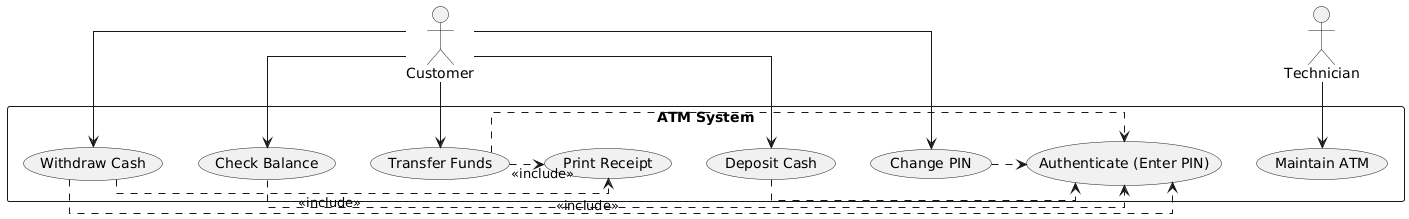

The diagram above was rendered by PlantUML. Its source (embedded in the PNG):
@startuml
top to bottom direction
skinparam linetype ortho

actor "Customer" as C
actor "Technician" as T

rectangle "ATM System" as SYS {
  usecase "Authenticate (Enter PIN)" as UC2
  usecase "Withdraw Cash" as UC3
  usecase "Check Balance" as UC4
  usecase "Transfer Funds" as UC5
  usecase "Deposit Cash" as UC6
  usecase "Change PIN" as UC7
  usecase "Print Receipt" as UC8
  usecase "Maintain ATM" as UC9
}

C --> UC3
C --> UC4
C --> UC5
C --> UC6
C --> UC7
T --> UC9

UC3 .> UC2 : <<include>>
UC4 .> UC2
UC5 .> UC2
UC6 .> UC2
UC7 .> UC2
UC3 .> UC8 : <<include>>
UC5 .> UC8 : <<include>>
@enduml